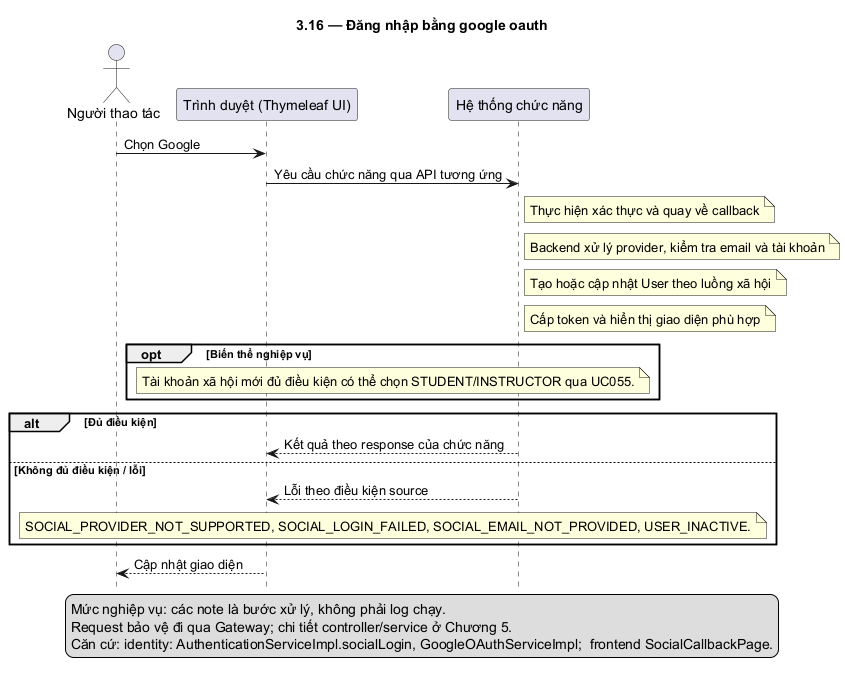

The diagram above was rendered by PlantUML. Its source (embedded in the PNG):
@startuml
skinparam defaultFontName DejaVu Sans
skinparam shadowing false
hide footbox
title 3.16 — Đăng nhập bằng google oauth
actor "Người thao tác" as U
participant "Trình duyệt (Thymeleaf UI)" as F
participant "Hệ thống chức năng" as B
U -> F: Chọn Google
F -> B: Yêu cầu chức năng qua API tương ứng
note right of B: Thực hiện xác thực và quay về callback
note right of B: Backend xử lý provider, kiểm tra email và tài khoản
note right of B: Tạo hoặc cập nhật User theo luồng xã hội
note right of B: Cấp token và hiển thị giao diện phù hợp
opt Biến thể nghiệp vụ
note over F,B: Tài khoản xã hội mới đủ điều kiện có thể chọn STUDENT/INSTRUCTOR qua UC055.
end
alt Đủ điều kiện
B --> F: Kết quả theo response của chức năng
else Không đủ điều kiện / lỗi
B --> F: Lỗi theo điều kiện source
note over F,B: SOCIAL_PROVIDER_NOT_SUPPORTED, SOCIAL_LOGIN_FAILED, SOCIAL_EMAIL_NOT_PROVIDED, USER_INACTIVE.
end
F --> U: Cập nhật giao diện
legend bottom
Mức nghiệp vụ: các note là bước xử lý, không phải log chạy.
Request bảo vệ đi qua Gateway; chi tiết controller/service ở Chương 5.
Căn cứ: identity: AuthenticationServiceImpl.socialLogin, GoogleOAuthServiceImpl;  frontend SocialCallbackPage.
endlegend
@enduml